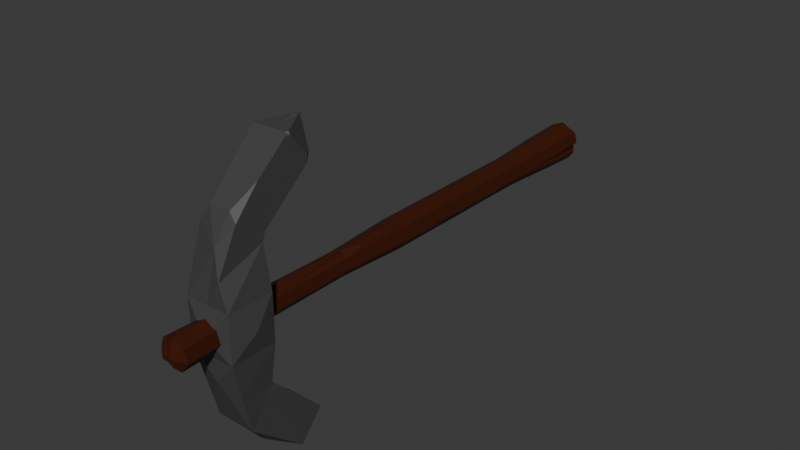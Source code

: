 # Source: pickaxe.blend  (saved by Blender 4.1.24; exported with 4.5.12 LTS)
import bpy
from mathutils import Matrix  # noqa: F401  (used for matrix-valued properties, if any)

bpy.ops.wm.read_factory_settings(use_empty=True)
scene = bpy.context.scene
scene.name = 'Scene'

# ---- collections
col_cabo = bpy.data.collections.new('cabo'); scene.collection.children.link(col_cabo)
col_machado = bpy.data.collections.new('Machado'); scene.collection.children.link(col_machado)

# ---- materials (node trees are filled in below, after node groups)
mat_picareta3 = bpy.data.materials.new('picareta3')
mat_picareta3.use_transparent_shadow = False
mat_picareta1 = bpy.data.materials.new('picareta1')
mat_picareta1.alpha_threshold = 0.0
mat_picareta1.use_transparent_shadow = False
mat_picareta1.roughness = 0.5
mat_picareta1.line_color = (0.0, 0.0, 0.0, 1.0)
mat_picareta2 = bpy.data.materials.new('picareta2')
mat_picareta2.use_transparent_shadow = False

# ---- material node trees
mat_picareta3.use_nodes = True; mat_picareta3.node_tree.nodes.clear()
_N = mat_picareta3.node_tree.nodes; _L = mat_picareta3.node_tree.links
n0 = _N.new('ShaderNodeBsdfPrincipled'); n0.name = 'Principled BSDF'; n0.location = (10, 300)
n0.inputs[0].default_value = (0.05087, 0.008051, 0.0, 1.0)
n0.inputs[3].default_value = 1.45
n1 = _N.new('ShaderNodeOutputMaterial'); n1.name = 'Material Output'; n1.location = (300, 300)
_L.new(n0.outputs[0], n1.inputs[0])
n1.is_active_output = True
mat_picareta1.use_nodes = True; mat_picareta1.node_tree.nodes.clear()
_N = mat_picareta1.node_tree.nodes; _L = mat_picareta1.node_tree.links
n0 = _N.new('ShaderNodeOutputMaterial'); n0.name = 'Material Output'; n0.location = (300, 300)
n1 = _N.new('ShaderNodeBsdfPrincipled'); n1.name = 'Principled BSDF'; n1.location = (10, 300)
n1.inputs[0].default_value = (0.06045, 0.06045, 0.06045, 1.0)
n1.inputs[3].default_value = 1.45
_L.new(n1.outputs[0], n0.inputs[0])
n0.is_active_output = True
mat_picareta2.use_nodes = True; mat_picareta2.node_tree.nodes.clear()
_N = mat_picareta2.node_tree.nodes; _L = mat_picareta2.node_tree.links
n0 = _N.new('ShaderNodeBsdfPrincipled'); n0.name = 'Principled BSDF'; n0.location = (10, 300)
n0.inputs[0].default_value = (0.01655, 0.06561, 0.0, 1.0)
n0.inputs[3].default_value = 1.45
n1 = _N.new('ShaderNodeOutputMaterial'); n1.name = 'Material Output'; n1.location = (300, 300)
_L.new(n0.outputs[0], n1.inputs[0])
n1.is_active_output = True

# ---- world
world_world = bpy.data.worlds.new('World'); scene.world = world_world
world_world.use_nodes = True; world_world.node_tree.nodes.clear()
_N = world_world.node_tree.nodes; _L = world_world.node_tree.links
n0 = _N.new('ShaderNodeOutputWorld'); n0.name = 'World Output'; n0.location = (300, 300)
n1 = _N.new('ShaderNodeBackground'); n1.name = 'Background'; n1.location = (10, 300)
n1.inputs[0].default_value = (0.05088, 0.05088, 0.05088, 1.0)
_L.new(n1.outputs[0], n0.inputs[0])
n0.is_active_output = True
world_world.color = (0.05088, 0.05088, 0.05088)
world_world.use_sun_shadow = False
world_world.sun_shadow_jitter_overblur = 0.0

# ---- meshes
me_cylinder = bpy.data.meshes.new('Cylinder')
me_cylinder.from_pydata([(1.16e-08, 1.589, -1.061), (-0.503, -0.3458, 1.023), (0.5247, -1.09, 1.0), (-2.184e-08, 1.183, -0.6667), (-2.184e-08, 1.183, 0.02145), (0.0, 0.9317, 0.3051), (0.0, 0.9863, 0.5977), (0.0, 1.0, 0.6667), (0.7818, 0.6235, 0.6667), (0.7711, 0.615, 0.5977), (0.7284, 0.5809, 0.3051), (0.9251, 0.7377, 0.02145), (0.9251, 0.7377, -0.6667), (0.9749, -0.2225, 0.6667), (0.9616, -0.2195, 0.5977), (0.9083, -0.2073, 0.3051), (1.154, -0.2633, 0.02145), (1.154, -0.2633, -0.6667), (0.4339, -0.901, 0.6667), (0.428, -0.8887, 0.5977), (0.4042, -0.8394, 0.3051), (0.5134, -1.066, 0.02145), (0.5134, -1.066, -0.6667), (-0.4339, -0.901, 0.6667), (-0.428, -0.8887, 0.5977), (-0.4042, -0.8394, 0.3051), (-0.5134, -1.066, 0.02145), (-0.5134, -1.066, -0.6667), (-0.9749, -0.2225, 0.6667), (-0.9616, -0.2195, 0.5977), (-0.9083, -0.2073, 0.3051), (-1.154, -0.2633, 0.02145), (-1.154, -0.2633, -0.6667), (-0.7818, 0.6235, 0.6667), (-0.7711, 0.615, 0.5977), (-0.7284, 0.5809, 0.3051), (-0.9251, 0.7377, 0.02145), (-0.9251, 0.7377, -0.6667), (0.8595, 0.7955, 1.0), (0.9668, 0.6609, 1.0), (0.9058, 0.7224, 0.9191), (1.167, -0.2841, 1.0), (1.169, -0.2669, 0.9838), (1.175, -0.2504, 1.0), (-0.223, -1.09, 1.0), (-0.7129, -0.8537, 1.0), (-0.4551, -0.945, 0.7445), (-1.164, -0.2027, 1.0), (-1.144, -0.2611, 0.9423), (-1.137, -0.3224, 1.0), (-0.8771, 0.787, 1.0), (-0.8844, 0.7754, 0.9871), (-1.063, 0.2386, 1.0), (0.3856, 0.9443, 0.3046), (0.7256, 0.9892, 0.1098), (0.4088, 1.155, 0.1173), (0.647, 0.9504, 0.2117), (0.003825, -0.4305, -1.08), (-0.4821, -0.5229, -1.078), (-0.2075, 0.6803, -1.078), (-0.2075, 0.6803, -1.078), (-0.8738, 0.1608, -1.069), (-0.5683, 0.4024, -1.073), (-0.6866, -0.116, -1.073), (-1.114, -0.01833, -1.067), (1.135, 1.043, -1.061), (1.176, 0.9375, -0.9778), (1.269, 0.8745, -1.061), (1.185, -0.2705, -0.6984), (1.225, -0.7608, -1.061), (1.101, -0.08961, -1.065), (1.434, 0.154, -1.061), (0.6382, -1.325, -0.9461), (0.5245, -1.432, -1.061), (0.5964, -1.296, -1.064), (0.7926, -1.303, -1.061), (-0.6275, -1.303, -0.922), (-0.8141, -1.276, -1.061), (-0.6452, -1.237, -1.065), (-0.49, -1.432, -1.061), (-1.383, -0.3156, -0.8951), (-1.497, -0.1213, -1.061), (-1.361, -0.2082, -1.063), (-1.401, -0.54, -1.061), (-1.096, 0.8738, -0.8785), (-1.007, 1.105, -1.061), (-1.136, 0.7515, -1.063), (-1.301, 0.7355, -1.061), (-0.0934, 1.164, 1.0), (0.0934, 1.164, 1.0), (0.0, 1.154, 0.9122), (0.01963, 0.02769, 1.021), (-0.3349, 0.06121, 1.02), (-0.01742, -0.3638, 1.02), (0.08782, -0.1774, 1.021), (-1.19, 0.2652, 0.1633), (-1.196, 0.1807, 0.4514)], [], [(41, 94, 93, 2), (8, 40, 39, 43, 42, 13), (18, 2, 44, 46, 23), (23, 46, 45, 49, 48, 28), (28, 48, 47, 52, 51, 33), (61, 0, 59, 62), (37, 36, 4, 3), (36, 35, 5, 4), (35, 34, 6, 5), (34, 33, 7, 6), (86, 85, 0, 61), (32, 31, 36, 37), (35, 36, 95), (34, 35, 96), (29, 28, 33, 34), (27, 26, 31, 32), (26, 25, 30, 31), (25, 24, 29, 30), (24, 23, 28, 29), (22, 21, 26, 27), (21, 20, 25, 26), (20, 19, 24, 25), (19, 18, 23, 24), (17, 16, 21, 22), (16, 15, 20, 21), (15, 14, 19, 20), (14, 13, 18, 19), (12, 11, 16, 17), (11, 10, 15, 16), (10, 9, 14, 15), (9, 8, 13, 14), (85, 84, 37, 3, 0), (3, 4, 11, 12), (11, 4, 55, 54), (5, 6, 9, 53), (6, 7, 8, 9), (38, 39, 40), (13, 42, 41, 2, 18), (41, 42, 43), (44, 45, 46), (47, 48, 49), (7, 90, 89, 38, 40, 8), (50, 51, 52), (1, 92, 50, 52, 47), (10, 5, 53, 9), (58, 57, 74, 73, 79, 78), (4, 5, 10, 56, 55), (54, 55, 56), (10, 11, 54, 56), (57, 60, 70, 69, 75, 74), (57, 58, 59, 60), (0, 65, 67, 71, 70), (63, 62, 59, 58), (82, 81, 87, 86, 61, 64), (61, 62, 63, 64), (83, 82, 64, 63, 58, 78, 77), (65, 66, 67), (0, 3, 12, 66, 65), (68, 69, 70, 71), (67, 66, 12, 17, 68, 71), (72, 73, 74, 75), (69, 68, 17, 22, 72, 75), (76, 77, 78, 79), (73, 72, 22, 27, 76, 79), (80, 81, 82, 83), (77, 76, 27, 32, 80, 83), (84, 85, 86, 87), (81, 80, 32, 37, 84, 87), (59, 0, 70, 60), (88, 89, 90), (33, 51, 50, 88, 90, 7), (93, 92, 1), (38, 89, 88, 50, 92, 91), (91, 92, 93, 94), (39, 38, 91, 94, 41, 43), (2, 93, 1, 45, 44), (45, 1, 49), (49, 1, 47), (31, 30, 95, 36), (30, 35, 95), (30, 29, 96, 35), (29, 34, 96)])
_uv = me_cylinder.uv_layers.new(name='UVMap')
_uv.uv.foreach_set('vector', [0.4816, 0.1936, 0.2674, 0.2148, 0.2465, 0.1778, 0.3541, 0.03377, 0.8571, 0.9167, 0.8571, 0.9798, 0.8441, 1.0, 0.7169, 1.0, 0.7143, 0.9959, 0.7143, 0.9167, 0.5714, 0.9167, 0.5714, 1.0, 0.4696, 1.0, 0.4286, 0.9361, 0.4286, 0.9167, 0.4286, 0.9167, 0.4286, 0.9361, 0.3875, 1.0, 0.295, 1.0, 0.2857, 0.9856, 0.2857, 0.9167, 0.2857, 0.9167, 0.2857, 0.9856, 0.2764, 1.0, 0.2148, 1.0, 0.1155, 0.797, 0.1429, 0.9167, 0.5996, 0.3255, 0.75, 0.49, 0.7187, 0.3527, 0.6642, 0.3108, 0.1429, 0.5833, 0.1429, 0.6667, 2.98e-08, 0.6667, 2.98e-08, 0.5833, 0.1429, 0.6667, 0.1429, 0.75, 2.98e-08, 0.75, 2.98e-08, 0.6667, 0.1429, 0.75, 0.1429, 0.9, 2.98e-08, 0.9, 2.98e-08, 0.75, 0.1429, 0.9, 0.1429, 0.9167, 2.98e-08, 0.9167, 2.98e-08, 0.9, 0.5731, 0.3782, 0.598, 0.4168, 0.75, 0.49, 0.5996, 0.3255, 0.2857, 0.5833, 0.2857, 0.6667, 0.1429, 0.6667, 0.1429, 0.5833, 0.1429, 0.75, 0.1429, 0.6667, 0.2143, 0.7083, 0.1429, 0.9, 0.1429, 0.75, 0.2143, 0.825, 0.2857, 0.9, 0.2857, 0.9167, 0.1429, 0.9167, 0.1429, 0.9, 0.4286, 0.5833, 0.4286, 0.6667, 0.2857, 0.6667, 0.2857, 0.5833, 0.4286, 0.6667, 0.4286, 0.75, 0.2857, 0.75, 0.2857, 0.6667, 0.4286, 0.75, 0.4286, 0.9, 0.2857, 0.9, 0.2857, 0.75, 0.4286, 0.9, 0.4286, 0.9167, 0.2857, 0.9167, 0.2857, 0.9, 0.5714, 0.5833, 0.5714, 0.6667, 0.4286, 0.6667, 0.4286, 0.5833, 0.5714, 0.6667, 0.5714, 0.75, 0.4286, 0.75, 0.4286, 0.6667, 0.5714, 0.75, 0.5714, 0.9, 0.4286, 0.9, 0.4286, 0.75, 0.5714, 0.9, 0.5714, 0.9167, 0.4286, 0.9167, 0.4286, 0.9, 0.7143, 0.5833, 0.7143, 0.6667, 0.5714, 0.6667, 0.5714, 0.5833, 0.7143, 0.6667, 0.7143, 0.75, 0.5714, 0.75, 0.5714, 0.6667, 0.7143, 0.75, 0.7143, 0.9, 0.5714, 0.9, 0.5714, 0.75, 0.7143, 0.9, 0.7143, 0.9167, 0.5714, 0.9167, 0.5714, 0.9, 0.8571, 0.5833, 0.8571, 0.6667, 0.7143, 0.6667, 0.7143, 0.5833, 0.8571, 0.6667, 0.8571, 0.75, 0.7143, 0.75, 0.7143, 0.6667, 0.8571, 0.75, 0.8571, 0.9, 0.7143, 0.9, 0.7143, 0.75, 0.8571, 0.9, 0.8571, 0.9167, 0.7143, 0.9167, 0.7143, 0.9, 0.1157, 0.5, 0.1429, 0.5386, 0.1429, 0.5833, 2.98e-08, 0.5833, 2.98e-08, 0.5, 1.0, 0.5833, 1.0, 0.6667, 0.8571, 0.6667, 0.8571, 0.5833, 0.8571, 0.6667, 1.0, 0.6667, 0.9517, 0.6948, 0.9016, 0.6926, 1.0, 0.75, 1.0, 0.9, 0.8571, 0.9, 0.9286, 0.825, 1.0, 0.9, 1.0, 0.9167, 0.8571, 0.9167, 0.8571, 0.9, 0.8701, 1.0, 0.4419, 0.3812, 0.8571, 0.9798, 0.7143, 0.9167, 0.7143, 0.9959, 0.7117, 1.0, 0.5714, 1.0, 0.5714, 0.9167, 0.4816, 0.1936, 0.7143, 0.9959, 0.7169, 1.0, 0.4696, 1.0, 0.1085, 0.08059, 0.4286, 0.9361, 0.01903, 0.2098, 0.2857, 0.9856, 0.295, 1.0, 1.0, 0.9167, 1.0, 0.9781, 0.9859, 1.0, 0.8701, 1.0, 0.8571, 0.9798, 0.8571, 0.9167, 0.07595, 0.4062, 0.1155, 0.797, 0.2148, 1.0, 0.1502, 0.1814, 0.1835, 0.2621, 0.07595, 0.4062, 0.03902, 0.2974, 0.01903, 0.2098, 0.8571, 0.75, 1.0, 0.75, 0.9286, 0.825, 0.8571, 0.9, 0.6772, 0.171, 0.7506, 0.185, 0.84, 0.05433, 0.8292, 0.03377, 0.676, 0.03377, 0.6526, 0.06316, 1.0, 0.6667, 1.0, 0.75, 0.8571, 0.75, 0.9042, 0.7225, 0.9517, 0.6948, 0.9016, 0.6926, 0.9517, 0.6948, 0.9042, 0.7225, 0.8571, 0.75, 0.8571, 0.6667, 0.9016, 0.6926, 0.9042, 0.7225, 0.7506, 0.185, 0.7187, 0.3527, 0.9162, 0.2365, 0.935, 0.1351, 0.8697, 0.05326, 0.84, 0.05433, 0.7506, 0.185, 0.6772, 0.171, 0.7187, 0.3527, 0.7187, 0.3527, 0.75, 0.49, 0.9214, 0.4075, 0.9417, 0.382, 0.9665, 0.2732, 0.9162, 0.2365, 0.6463, 0.2325, 0.6642, 0.3108, 0.7187, 0.3527, 0.6772, 0.171, 0.5445, 0.2186, 0.524, 0.2317, 0.5536, 0.3611, 0.5731, 0.3782, 0.5996, 0.3255, 0.5817, 0.2472, 0.5996, 0.3255, 0.6642, 0.3108, 0.6463, 0.2325, 0.5817, 0.2472, 0.5385, 0.1685, 0.5445, 0.2186, 0.5817, 0.2472, 0.6463, 0.2325, 0.6772, 0.171, 0.6526, 0.06316, 0.6271, 0.05734, 0.9214, 0.4075, 0.8571, 0.5176, 0.8448, 0.5, 1.0, 0.5, 1.0, 0.5833, 0.8571, 0.5833, 0.8571, 0.5176, 0.8695, 0.5, 0.7143, 0.5766, 0.6604, 0.5, 0.9162, 0.2365, 0.9665, 0.2732, 0.8448, 0.5, 0.8571, 0.5176, 0.8571, 0.5833, 0.7143, 0.5833, 0.7143, 0.5766, 0.7682, 0.5, 0.5714, 0.5243, 0.5543, 0.5, 0.84, 0.05433, 0.8697, 0.05326, 0.6604, 0.5, 0.7143, 0.5766, 0.7143, 0.5833, 0.5714, 0.5833, 0.5714, 0.5243, 0.5885, 0.5, 0.4286, 0.5294, 0.4079, 0.5, 0.6526, 0.06316, 0.676, 0.03377, 0.5543, 0.5, 0.5714, 0.5243, 0.5714, 0.5833, 0.4286, 0.5833, 0.4286, 0.5294, 0.4493, 0.5, 0.2857, 0.5351, 0.261, 0.5, 0.5445, 0.2186, 0.5385, 0.1685, 0.4079, 0.5, 0.4286, 0.5294, 0.4286, 0.5833, 0.2857, 0.5833, 0.2857, 0.5351, 0.3104, 0.5, 0.1429, 0.5386, 0.1157, 0.5, 0.5731, 0.3782, 0.5536, 0.3611, 0.261, 0.5, 0.2857, 0.5351, 0.2857, 0.5833, 0.1429, 0.5833, 0.1429, 0.5386, 0.17, 0.5, 0.7187, 0.3527, 0.75, 0.49, 0.9162, 0.2365, 0.7187, 0.3527, 0.01411, 1.0, 0.2685, 0.4811, 1.0, 0.9781, 0.1429, 0.9167, 0.1155, 0.797, 0.1325, 1.0, 0.01411, 1.0, 2.98e-08, 0.9781, 2.98e-08, 0.9167, 0.2465, 0.1778, 0.1835, 0.2621, 0.1502, 0.1814, 0.4206, 0.4079, 0.2685, 0.4811, 0.2315, 0.4811, 0.07595, 0.4062, 0.1835, 0.2621, 0.2539, 0.2555, 0.2539, 0.2555, 0.1835, 0.2621, 0.2465, 0.1778, 0.2674, 0.2148, 0.4419, 0.3812, 0.4206, 0.4079, 0.2539, 0.2555, 0.2674, 0.2148, 0.4816, 0.1936, 0.4831, 0.2003, 0.3541, 0.03377, 0.2465, 0.1778, 0.1502, 0.1814, 0.1085, 0.08059, 0.2058, 0.03377, 0.1085, 0.08059, 0.1502, 0.1814, 0.02445, 0.186, 0.02445, 0.186, 0.1502, 0.1814, 0.01903, 0.2098, 0.2857, 0.6667, 0.2857, 0.75, 0.2143, 0.7083, 0.1429, 0.6667, 0.2857, 0.75, 0.1429, 0.75, 0.2143, 0.7083, 0.2857, 0.75, 0.2857, 0.9, 0.2143, 0.825, 0.1429, 0.75, 0.2857, 0.9, 0.1429, 0.9, 0.2143, 0.825])
me_cylinder.materials.append(mat_picareta3)
me_cylinder.update()
me_cube = bpy.data.meshes.new('Cube')
me_cube.from_pydata([(1.77, 1.77, 6.608), (1.77, 1.77, 3.069), (1.77, -1.77, 6.608), (1.77, -1.77, 3.069), (-1.628, 1.77, 3.069), (-1.77, -1.77, 6.608), (-1.628, -1.77, 3.069), (-1.858, -0.006535, 1.792), (-1.628, -0.2326, -2.711), (1.386, -0.2326, -2.711), (-1.386, 4.014, 15.95), (-1.628, 5.796, -4.151), (-1.628, 4.014, -6.275), (1.386, 5.796, -4.151), (1.386, 4.014, -6.275), (-1.192e-07, 6.437, -6.498), (-1.192e-07, 6.437, -6.498), (1.386, 4.014, -6.275), (0.0, 6.437, 16.17), (0.0, 6.437, 16.17), (-1.192e-07, 6.437, -6.498), (-0.1234, 6.384, -5.429), (1.386, 4.014, -6.275), (0.7918, -0.2326, 12.39), (1.424, -0.3849, 11.81), (1.386, 1.504, 13.84), (-1.386, 0.1319, 11.95), (-1.459, -0.5256, 11.29), (-0.8188, -0.2326, 12.39), (-1.386, 3.755, 15.73), (1.257, 4.239, 15.97), (1.126, 4.014, 15.95), (1.386, 3.815, 15.78), (1.386, 4.181, 15.75), (1.257, 4.239, 15.97), (1.177, 5.892, 14.18), (1.386, 5.524, 14.15), (1.386, 5.472, 13.56), (0.964, 5.796, 13.83), (-1.089, 5.933, 14.33), (-0.7855, 5.796, 13.83), (-1.386, 5.336, 13.44), (-1.386, 5.41, 14.29), (1.257, 4.239, 15.97), (-0.5069, 4.089, 15.96), (0.3782, 4.164, 15.96), (-0.05205, 4.569, 16.0), (0.4594, -1.279, 10.28), (1.115, -1.764, 8.444), (-1.192e-07, -1.77, 6.608), (0.0, 6.437, 16.17), (0.0, 6.437, 16.17), (-0.2313, 6.033, 16.14), (-0.01296, 5.972, 16.21), (0.2313, 6.033, 16.14), (-1.386, 1.665, 10.36), (1.018, 1.549, 10.26), (1.386, 1.831, 10.5), (1.424, 1.571, 9.899), (-1.628, -1.001, 0.1786), (-1.628, -0.5038, 0.7823), (-1.628, 1.659, 1.24), (0.1919, -1.664, 1.187), (1.578, -1.001, 0.1786), (1.578, -1.001, 0.1786), (-1.192e-07, 5.796, -4.151), (0.01848, 1.862, -5.091), (0.3381, 1.878, -5.099), (0.3334, 1.38, -4.684), (0.3334, 1.38, -4.684), (-1.752, 2.348, -3.328), (-1.752, 2.604, -3.022), (-1.752, 3.223, -3.373), (-1.752, 3.215, -3.535), (-1.752, 2.959, -3.84), (-1.192e-07, 6.437, -6.498), (-1.192e-07, 6.332, -5.141), (-1.192e-07, 6.432, -5.533), (-0.1503, 6.362, -5.198), (-1.628, 1.277, -0.9121), (-1.628, 1.322, -0.24), (-1.628, 1.574, -0.1679), (-0.9628, 1.549, -0.5879), (-1.628, 1.88, -0.8511), (-1.628, 1.715, -0.9718), (0.6824, 1.549, -0.5879), (1.459, 1.591, 0.1104), (-1.192e-07, 1.77, 4.838), (-2.538, 1.192e-07, 4.838), (-1.192e-07, -2.323, 4.838), (2.208, 3.576e-07, 4.838), (-1.194, 5.721, 14.02), (1.251, 5.745, 13.96), (1.257, 4.098, 15.85), (1.639, -0.5031, 7.855), (1.386, 4.08, 15.76), (1.386, 3.989, 15.55), (1.386, 3.208, 13.72), (-1.386, 2.554, 12.65), (-1.386, 4.447, 15.13), (-1.961, -0.2808, 8.283), (0.005493, 3.576, 11.97), (0.2477, 3.909, 12.24), (-0.1714, 3.8, 12.15), (0.07259, 4.229, 12.51), (-1.628, 1.65, -0.5996), (1.418, 2.951, -3.474), (1.657, 0.1472, 1.376), (0.155, 2.077, -5.209), (-1.744, 3.134, -3.206)], [(14, 17), (17, 22)], [(24, 47, 48), (29, 28, 23, 25), (81, 80, 7), (6, 59, 8, 62), (29, 26, 28), (34, 33, 36, 35), (80, 79, 8, 7), (12, 11, 15), (78, 77, 21), (39, 42, 10), (30, 54, 53, 46, 45), (4, 1, 86, 85, 82, 81, 61), (15, 16, 75, 20), (18, 34, 35), (13, 14, 16), (16, 11, 21), (26, 27, 28), (35, 38, 40, 39), (95, 33, 93), (36, 37, 92), (40, 41, 91), (18, 35, 39, 19), (19, 39, 10), (18, 19, 51, 50), (44, 45, 46), (31, 30, 45, 44, 10), (6, 3, 89), (27, 5, 47), (23, 47, 24), (49, 2, 48), (49, 48, 47), (51, 52, 53), (53, 52, 10, 44, 46), (50, 51, 53, 54), (37, 57, 102), (55, 41, 103), (102, 57, 101), (6, 4, 7), (6, 7, 60), (8, 59, 60), (4, 61, 7), (64, 63, 3, 62), (8, 9, 62), (9, 64, 62), (71, 83, 109), (84, 83, 71), (65, 13, 16, 77, 76), (11, 12, 74, 73), (8, 12, 66), (9, 8, 69, 68), (9, 68, 67), (66, 67, 68, 69), (67, 66, 108), (70, 71, 72, 73, 74), (12, 8, 70, 74), (15, 11, 16), (76, 77, 78), (11, 65, 76, 78), (8, 79, 84, 71), (62, 3, 6), (56, 57, 58), (42, 39, 91), (41, 42, 91), (39, 40, 91), (38, 35, 92), (37, 38, 92), (35, 36, 92), (34, 93, 33), (43, 93, 34), (30, 31, 93, 43), (31, 32, 93), (29, 32, 31), (10, 29, 31), (5, 49, 47), (23, 24, 25), (3, 1, 90), (0, 2, 90), (2, 3, 90), (1, 0, 90), (2, 89, 3), (5, 6, 89), (49, 5, 89, 2), (4, 6, 88), (0, 1, 87), (1, 4, 87), (6, 5, 88), (96, 37, 36, 33, 95), (97, 57, 37), (24, 57, 25), (57, 24, 58), (24, 48, 58), (48, 2, 94), (0, 58, 94), (58, 48, 94), (2, 0, 94), (32, 96, 95), (32, 95, 93), (25, 57, 97), (96, 97, 37), (32, 25, 97, 96), (57, 56, 55), (56, 58, 55), (0, 4, 55), (42, 41, 99), (41, 55, 98), (26, 29, 98), (29, 41, 98), (55, 26, 98), (29, 10, 99), (10, 42, 99), (41, 29, 99), (27, 26, 55), (88, 55, 4), (55, 88, 100), (5, 27, 100), (27, 55, 100), (88, 5, 100), (104, 102, 101, 103), (57, 55, 101), (38, 37, 102, 104), (40, 104, 103, 41), (101, 55, 103), (40, 38, 104), (58, 0, 55), (13, 85, 86), (82, 65, 11), (65, 82, 85), (13, 65, 85), (83, 82, 11), (84, 80, 105), (81, 83, 105), (80, 81, 105), (84, 79, 80), (83, 84, 105), (82, 83, 81), (3, 64, 107), (9, 86, 64), (9, 22, 106), (13, 86, 106), (22, 13, 106), (86, 9, 106), (86, 1, 107), (64, 86, 107), (1, 3, 107), (59, 6, 60), (7, 8, 60), (70, 8, 71), (61, 81, 7), (12, 14, 108), (14, 67, 108), (66, 12, 108), (69, 8, 66), (14, 9, 67), (28, 27, 47), (23, 28, 47), (32, 29, 25), (22, 12, 75), (11, 78, 21), (77, 16, 21), (73, 72, 11), (11, 72, 109), (72, 71, 109), (83, 11, 109)])
_uv = me_cube.uv_layers.new(name='UVMap')
_uv.uv.foreach_set('vector', [0.625, 0.75, 0.625, 0.875, 0.625, 0.8125, 0.625, 1.0, 0.625, 0.9488, 0.625, 0.8036, 0.625, 0.75, 0.375, 0.25, 0.375, 0.2317, 0.375, 0.125, 0.375, 1.0, 0.375, 1.0, 0.375, 1.0, 0.375, 0.875, 0.625, 1.0, 0.625, 0.05115, 0.625, 0.9488, 0.6366, 0.7384, 0.625, 0.7265, 0.625, 0.5381, 0.6438, 0.5188, 0.375, 0.2317, 0.375, 0.2118, 0.375, 0.0, 0.375, 0.125, 0.375, 0.0, 0.375, 0.25, 0.25, 0.625, 0.3193, 0.4729, 0.3014, 0.5222, 0.307, 0.5016, 0.6518, 0.3304, 0.625, 0.1958, 0.625, 0.0, 0.5669, 0.6803, 0.1043, 0.1252, 0.12, 0.1692, 0.4819, 0.6794, 0.5863, 0.7866, 0.375, 0.25, 0.375, 0.5, 0.375, 0.5, 0.375, 0.4366, 0.375, 0.2882, 0.375, 0.25, 0.375, 0.25, 0.25, 0.625, 0.25, 0.625, 0.25, 0.625, 0.25, 0.625, 0.75, 0.625, 0.6366, 0.7384, 0.6438, 0.5188, 0.375, 0.5, 0.375, 0.75, 0.25, 0.625, 0.25, 0.625, 0.375, 0.25, 0.307, 0.5016, 0.625, 0.05115, 0.625, 0.0, 0.625, 0.9488, 0.6438, 0.5188, 0.625, 0.4619, 0.625, 0.3042, 0.6518, 0.3304, 0.625, 0.733, 0.625, 0.7265, 0.625, 0.7499, 0.625, 0.5381, 0.625, 0.5, 0.6372, 0.5122, 0.625, 0.3042, 0.625, 0.25, 0.6423, 0.3019, 0.75, 0.625, 0.6438, 0.5188, 0.6518, 0.3304, 0.75, 0.625, 0.75, 0.625, 0.6518, 0.3304, 0.625, 0.0, 0.0, 0.0, 0.0, 0.0, 0.0, 0.0, 0.0, 0.0, 0.6057, 0.8937, 0.5863, 0.7866, 0.4819, 0.6794, 0.625, 0.7735, 0.5669, 0.6803, 0.5863, 0.7866, 0.6057, 0.8937, 0.625, 1.0, 0.375, 1.0, 0.375, 0.75, 0.5, 0.875, 0.625, 1.0, 0.625, 1.0, 0.625, 0.875, 0.625, 0.8036, 0.625, 0.875, 0.625, 0.75, 0.625, 0.875, 0.625, 0.75, 0.625, 0.8125, 0.625, 0.875, 0.625, 0.8125, 0.625, 0.875, 0.0, 0.0, 0.1043, 0.1669, 0.12, 0.1692, 0.12, 0.1692, 0.1043, 0.1669, 0.625, 1.0, 0.6057, 0.8937, 0.4819, 0.6794, 0.0, 0.0, 0.0, 0.0, 0.12, 0.1692, 0.1043, 0.1252, 0.625, 0.5, 0.625, 0.5, 0.625, 0.3973, 0.625, 0.25, 0.625, 0.25, 0.625, 0.3595, 0.625, 0.3973, 0.625, 0.5, 0.625, 0.3755, 0.375, 0.0, 0.375, 0.25, 0.375, 0.125, 0.375, 0.0, 0.375, 0.125, 0.375, 0.0625, 0.375, 0.0, 0.375, 0.0, 0.375, 0.0625, 0.375, 0.25, 0.375, 0.25, 0.375, 0.125, 0.375, 0.75, 0.375, 0.75, 0.375, 0.75, 0.375, 0.875, 0.375, 1.0, 0.375, 0.75, 0.375, 0.875, 0.375, 0.75, 0.375, 0.75, 0.375, 0.875, 0.375, 0.143, 0.0, 0.0, 0.3502, 0.1424, 0.375, 0.2331, 0.375, 0.25, 0.375, 0.143, 0.375, 0.375, 0.375, 0.5, 0.25, 0.625, 0.3014, 0.5222, 0.3223, 0.4805, 0.375, 0.25, 0.375, 0.0, 0.375, 0.107, 0.375, 0.143, 0.375, 1.0, 0.375, 1.0, 0.375, 0.8733, 0.375, 0.75, 0.375, 1.0, 0.375, 0.8449, 0.375, 0.8449, 0.375, 0.75, 0.375, 0.8449, 0.375, 0.8445, 0.375, 0.8733, 0.375, 0.8445, 0.375, 0.8449, 0.375, 0.8449, 0.375, 0.8445, 0.375, 0.8733, 0.375, 0.861, 0.375, 0.107, 0.375, 0.143, 0.375, 0.1525, 0.375, 0.143, 0.375, 0.107, 0.375, 0.0, 0.375, 0.0, 0.375, 0.107, 0.375, 0.107, 0.25, 0.625, 0.375, 0.25, 0.25, 0.625, 0.3223, 0.4805, 0.3014, 0.5222, 0.3193, 0.4729, 0.375, 0.25, 0.375, 0.375, 0.3223, 0.4805, 0.3193, 0.4729, 0.375, 0.0, 0.375, 0.2118, 0.375, 0.2331, 0.375, 0.143, 0.375, 0.875, 0.375, 0.75, 0.375, 1.0, 0.625, 0.4668, 0.625, 0.5, 0.625, 0.5, 0.625, 0.1958, 0.6518, 0.3304, 0.6423, 0.3019, 0.625, 0.25, 0.625, 0.1958, 0.6423, 0.3019, 0.6518, 0.3304, 0.625, 0.3042, 0.6423, 0.3019, 0.625, 0.4619, 0.6438, 0.5188, 0.6372, 0.5122, 0.625, 0.5, 0.625, 0.4619, 0.6372, 0.5122, 0.6438, 0.5188, 0.625, 0.5381, 0.6372, 0.5122, 0.6366, 0.7384, 0.625, 0.7499, 0.625, 0.7265, 0.6018, 0.7094, 0.625, 0.7499, 0.6366, 0.7384, 0.5669, 0.6803, 0.625, 0.7735, 0.625, 0.7499, 0.6018, 0.7094, 0.625, 0.7735, 0.625, 0.75, 0.625, 0.7499, 0.625, 1.0, 0.625, 0.75, 0.625, 0.7735, 0.625, 1.0, 0.625, 1.0, 0.625, 0.7735, 0.625, 1.0, 0.625, 0.875, 0.625, 0.875, 0.625, 0.8036, 0.625, 0.75, 0.625, 0.75, 0.375, 0.75, 0.375, 0.5, 0.5, 0.625, 0.625, 0.5, 0.625, 0.75, 0.5, 0.625, 0.625, 0.75, 0.375, 0.75, 0.5, 0.625, 0.375, 0.5, 0.625, 0.5, 0.5, 0.625, 0.625, 0.75, 0.5, 0.875, 0.375, 0.75, 0.625, 1.0, 0.375, 1.0, 0.5, 0.875, 0.625, 0.875, 0.625, 1.0, 0.5, 0.875, 0.625, 0.75, 0.375, 0.25, 0.375, 1.0, 0.5, 0.625, 0.625, 0.5, 0.375, 0.5, 0.5, 0.375, 0.375, 0.5, 0.375, 0.25, 0.5, 0.375, 0.375, 1.0, 0.625, 0.0, 0.5, 0.625, 0.625, 0.7237, 0.625, 0.5, 0.625, 0.5381, 0.625, 0.7265, 0.625, 0.733, 0.625, 0.6427, 0.625, 0.5, 0.625, 0.5, 0.625, 0.75, 0.625, 0.5, 0.625, 0.75, 0.625, 0.5, 0.625, 0.75, 0.625, 0.5, 0.625, 0.75, 0.625, 0.8125, 0.625, 0.5, 0.625, 0.8125, 0.625, 0.75, 0.625, 0.6552, 0.625, 0.5, 0.625, 0.5, 0.625, 0.6552, 0.625, 0.5, 0.625, 0.8125, 0.625, 0.6552, 0.625, 0.75, 0.625, 0.5, 0.625, 0.6552, 0.625, 0.75, 0.625, 0.7237, 0.625, 0.733, 0.625, 0.75, 0.625, 0.733, 0.625, 0.7499, 0.625, 0.75, 0.625, 0.5, 0.625, 0.6427, 0.625, 0.7237, 0.625, 0.6427, 0.625, 0.5, 0.625, 0.75, 0.625, 0.75, 0.625, 0.6427, 0.625, 0.7237, 0.625, 0.5, 0.625, 0.4668, 0.625, 0.25, 0.625, 0.4668, 0.625, 0.5, 0.625, 0.25, 0.625, 0.5, 0.0, 0.0, 0.625, 0.25, 0.625, 0.1958, 0.625, 0.25, 0.625, 0.08184, 0.625, 0.25, 0.625, 0.25, 0.625, 0.5689, 0.625, 0.05115, 0.625, 1.0, 0.625, 0.5689, 0.625, 1.0, 0.625, 0.25, 0.625, 0.5689, 0.625, 0.25, 0.625, 0.05115, 0.625, 0.5689, 0.625, 1.0, 0.625, 0.0, 0.625, 0.08184, 0.625, 0.0, 0.625, 0.1958, 0.625, 0.08184, 0.625, 0.25, 0.625, 1.0, 0.625, 0.08184, 0.625, 0.0, 0.625, 0.05115, 0.625, 0.25, 0.5, 0.625, 0.625, 0.25, 0.0, 0.0, 0.625, 0.25, 0.5, 0.625, 0.5668, 0.2911, 0.625, 0.0, 0.625, 0.0, 0.5668, 0.2911, 0.625, 0.0, 0.625, 0.25, 0.5668, 0.2911, 0.5, 0.625, 0.625, 0.0, 0.5668, 0.2911, 0.625, 0.3815, 0.625, 0.3973, 0.625, 0.3755, 0.625, 0.3595, 0.625, 0.5, 0.625, 0.25, 0.625, 0.3755, 0.625, 0.4619, 0.625, 0.5, 0.625, 0.3973, 0.625, 0.3815, 0.625, 0.3042, 0.625, 0.3815, 0.625, 0.3595, 0.625, 0.25, 0.625, 0.3755, 0.625, 0.25, 0.625, 0.3595, 0.625, 0.3042, 0.625, 0.4619, 0.625, 0.3815, 0.625, 0.5, 0.625, 0.5, 0.625, 0.25, 0.0, 0.0, 0.375, 0.4366, 0.375, 0.5, 0.0, 0.0, 0.375, 0.375, 0.375, 0.25, 0.375, 0.375, 0.375, 0.2882, 0.375, 0.4366, 0.0, 0.0, 0.375, 0.375, 0.375, 0.4366, 0.0, 0.0, 0.0, 0.0, 0.375, 0.25, 0.375, 0.2331, 0.375, 0.2317, 0.375, 0.2409, 0.375, 0.25, 0.375, 0.25, 0.375, 0.2409, 0.375, 0.2317, 0.375, 0.25, 0.375, 0.2409, 0.375, 0.2331, 0.375, 0.2118, 0.375, 0.2317, 0.375, 0.25, 0.375, 0.2331, 0.375, 0.2409, 0.0, 0.0, 0.0, 0.0, 0.375, 0.25, 0.375, 0.75, 0.0, 0.0, 0.1554, 0.2072, 0.375, 0.75, 0.375, 0.5, 0.0, 0.0, 0.375, 0.75, 0.0, 0.0, 0.1645, 0.2193, 0.0, 0.0, 0.375, 0.5, 0.1645, 0.2193, 0.0, 0.0, 0.0, 0.0, 0.1645, 0.2193, 0.375, 0.5, 0.375, 0.75, 0.1645, 0.2193, 0.375, 0.5, 0.375, 0.5, 0.1554, 0.2072, 0.0, 0.0, 0.375, 0.5, 0.1554, 0.2072, 0.375, 0.5, 0.375, 0.75, 0.1554, 0.2072, 0.375, 0.0, 0.375, 0.0, 0.375, 0.0625, 0.375, 0.125, 0.375, 0.0, 0.375, 0.0625, 0.375, 0.107, 0.375, 0.0, 0.375, 0.143, 0.375, 0.25, 0.375, 0.25, 0.375, 0.125, 0.375, 1.0, 0.375, 0.75, 0.375, 0.861, 0.375, 0.75, 0.375, 0.8445, 0.375, 0.861, 0.375, 0.8733, 0.375, 1.0, 0.375, 0.861, 0.375, 0.8449, 0.375, 1.0, 0.375, 0.8733, 0.375, 0.75, 0.375, 0.75, 0.375, 0.8445, 0.625, 0.9488, 0.625, 1.0, 0.625, 0.875, 0.625, 0.8036, 0.625, 0.9488, 0.625, 0.875, 0.625, 0.75, 0.625, 1.0, 0.625, 0.75, 0.0, 0.0, 0.0, 0.0, 0.0, 0.0, 0.375, 0.25, 0.3193, 0.4729, 0.307, 0.5016, 0.3014, 0.5222, 0.25, 0.625, 0.307, 0.5016, 0.375, 0.143, 0.375, 0.1525, 0.375, 0.25, 0.375, 0.25, 0.375, 0.1525, 0.3502, 0.1424, 0.375, 0.1525, 0.375, 0.143, 0.3502, 0.1424, 0.0, 0.0, 0.375, 0.25, 0.3502, 0.1424])
me_cube.materials.append(mat_picareta1)
me_cube.materials.append(mat_picareta2)
me_cube.use_mirror_vertex_groups = False
me_cube.update()

# ---- objects
ob_cylinder = bpy.data.objects.new('Cylinder', me_cylinder)
ob_picareta = bpy.data.objects.new('picareta', me_cube)

# ---- transforms, parenting, visibility, modifiers, constraints
ob_cylinder.location = (-1.643, 10.05, 14.51)
ob_cylinder.rotation_euler = (1.571, -0.0, 0.0)
ob_cylinder.scale = (1.0, 1.0, 19.85)
ob_picareta.location = (-1.695, -5.296, 9.81)
ob_picareta.lock_rotations_4d = False
ob_picareta.empty_display_type = 'ARROWS'
ob_picareta.lineart.crease_threshold = 0.0

# ---- collection membership
col_cabo.objects.link(ob_cylinder)
col_machado.objects.link(ob_picareta)

# ---- scene / render settings (as saved in the file)
scene.frame_start = 1; scene.frame_end = 250; scene.frame_set(0)
scene.render.engine = 'BLENDER_EEVEE_NEXT'
scene.cycles.sampling_pattern = 'TABULATED_SOBOL'
scene.eevee.ray_tracing_options.trace_max_roughness = 0.0
bpy.context.view_layer.update()

# ---- added for rendering (the .blend has no active camera and no usable light): camera, sun
cam_auto = bpy.data.cameras.new('AutoCamera')
cam_auto.lens = 50.0
cam_auto.sensor_width = 36.0
cam_auto.clip_end = 1000.0
ob_auto_camera = bpy.data.objects.new('AutoCamera', cam_auto)
scene.collection.objects.link(ob_auto_camera)
ob_auto_camera.location = (42.3142, -42.3904, 50.0024)
ob_auto_camera.rotation_euler = (1.09748, -7.21219e-08, 0.694738)
scene.camera = ob_auto_camera
light_auto_sun = bpy.data.lights.new('AutoSun', 'SUN')
light_auto_sun.energy = 3.0
light_auto_sun.angle = 0.0523599
ob_auto_sun = bpy.data.objects.new('AutoSun', light_auto_sun)
scene.collection.objects.link(ob_auto_sun)
ob_auto_sun.rotation_euler = (0.872665, 0.174533, 0.523599)
bpy.context.view_layer.update()
